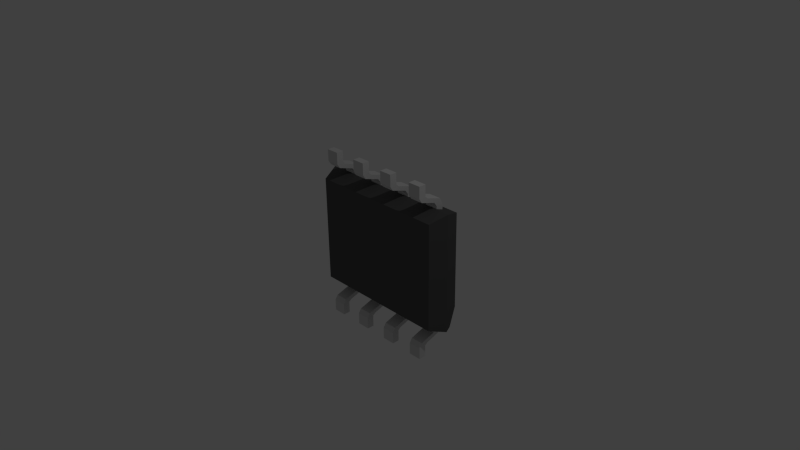 # Source: L5973d_SO8.blend  (saved by Blender 2.73.0; exported with 4.5.12 LTS)
import bpy
from mathutils import Matrix  # noqa: F401  (used for matrix-valued properties, if any)

bpy.ops.wm.read_factory_settings(use_empty=True)
scene = bpy.context.scene
scene.name = 'Scene'

# ---- collections
col_collection_1 = bpy.data.collections.new('Collection 1'); scene.collection.children.link(col_collection_1)

# ---- materials (node trees are filled in below, after node groups)
mat_text = bpy.data.materials.new('Text')
mat_text.alpha_threshold = 0.0
mat_text.use_transparent_shadow = False
mat_text.diffuse_color = (1.0, 1.0, 1.0, 1.0)
mat_text.roughness = 0.5
mat_shape_010 = bpy.data.materials.new('Shape.010')
mat_shape_010.alpha_threshold = 0.0
mat_shape_010.use_transparent_shadow = False
mat_shape_010.diffuse_color = (0.1, 0.1, 0.1, 1.0)
mat_shape_010.specular_color = (0.1, 0.1, 0.1)
mat_shape_010.roughness = 0.5
mat_shape_009 = bpy.data.materials.new('Shape.009')
mat_shape_009.alpha_threshold = 0.0
mat_shape_009.use_transparent_shadow = False
mat_shape_009.diffuse_color = (0.7, 0.7, 0.7, 1.0)
mat_shape_009.specular_color = (0.7, 0.7, 0.7)
mat_shape_009.roughness = 0.5
mat_shape_008 = bpy.data.materials.new('Shape.008')
mat_shape_008.alpha_threshold = 0.0
mat_shape_008.use_transparent_shadow = False
mat_shape_008.diffuse_color = (0.7, 0.7, 0.7, 1.0)
mat_shape_008.specular_color = (0.7, 0.7, 0.7)
mat_shape_008.roughness = 0.5
mat_shape_007 = bpy.data.materials.new('Shape.007')
mat_shape_007.alpha_threshold = 0.0
mat_shape_007.use_transparent_shadow = False
mat_shape_007.diffuse_color = (0.7, 0.7, 0.7, 1.0)
mat_shape_007.specular_color = (0.7, 0.7, 0.7)
mat_shape_007.roughness = 0.5
mat_shape_006 = bpy.data.materials.new('Shape.006')
mat_shape_006.alpha_threshold = 0.0
mat_shape_006.use_transparent_shadow = False
mat_shape_006.diffuse_color = (0.7, 0.7, 0.7, 1.0)
mat_shape_006.specular_color = (0.7, 0.7, 0.7)
mat_shape_006.roughness = 0.5
mat_shape_005 = bpy.data.materials.new('Shape.005')
mat_shape_005.alpha_threshold = 0.0
mat_shape_005.use_transparent_shadow = False
mat_shape_005.diffuse_color = (0.7, 0.7, 0.7, 1.0)
mat_shape_005.specular_color = (0.7, 0.7, 0.7)
mat_shape_005.roughness = 0.5
mat_shape_004 = bpy.data.materials.new('Shape.004')
mat_shape_004.alpha_threshold = 0.0
mat_shape_004.use_transparent_shadow = False
mat_shape_004.diffuse_color = (0.7, 0.7, 0.7, 1.0)
mat_shape_004.specular_color = (0.7, 0.7, 0.7)
mat_shape_004.roughness = 0.5
mat_shape_003 = bpy.data.materials.new('Shape.003')
mat_shape_003.alpha_threshold = 0.0
mat_shape_003.use_transparent_shadow = False
mat_shape_003.diffuse_color = (0.7, 0.7, 0.7, 1.0)
mat_shape_003.specular_color = (0.7, 0.7, 0.7)
mat_shape_003.roughness = 0.5
mat_shape_002 = bpy.data.materials.new('Shape.002')
mat_shape_002.alpha_threshold = 0.0
mat_shape_002.use_transparent_shadow = False
mat_shape_002.diffuse_color = (0.7, 0.7, 0.7, 1.0)
mat_shape_002.specular_color = (0.7, 0.7, 0.7)
mat_shape_002.roughness = 0.5
mat_shape_001 = bpy.data.materials.new('Shape.001')
mat_shape_001.alpha_threshold = 0.0
mat_shape_001.use_transparent_shadow = False
mat_shape_001.diffuse_color = (1.0, 1.0, 1.0, 1.0)
mat_shape_001.roughness = 0.5

# ---- material node trees

# ---- world
world_world = bpy.data.worlds.new('World'); scene.world = world_world
world_world.color = (0.05088, 0.05088, 0.05088)
world_world.use_sun_shadow = False
world_world.sun_shadow_jitter_overblur = 0.0
world_world.cycles.sampling_method = 'MANUAL'
world_world.cycles.sample_map_resolution = 256

# ---- cameras
cam_camera = bpy.data.cameras.new('Camera')
cam_camera.clip_end = 100.0
cam_camera.lens = 35.0
cam_camera.sensor_width = 32.0
cam_camera.sensor_height = 18.0
cam_camera.ortho_scale = 7.314
cam_camera.dof.focus_distance = 0.0
cam_camera.dof.aperture_fstop = 128.0

# ---- lights
light_lamp = bpy.data.lights.new('Lamp', 'POINT')
light_lamp.transmission_factor = 0.0
light_lamp.cutoff_distance = 30.0
light_lamp.energy = 100.0
light_lamp.shadow_buffer_clip_start = 1.001
light_lamp.shadow_soft_size = 0.1
light_lamp.shadow_maximum_resolution = 0.006
light_lamp.use_absolute_resolution = True
light_lamp.cycles.use_multiple_importance_sampling = False

# ---- meshes
me_shapeindexedfaceset = bpy.data.meshes.new('ShapeIndexedFaceSet')
me_shapeindexedfaceset.from_pydata([(0.0, 0.0, 0.0), (-1.052, -0.8233, 0.2718), (-1.052, 0.8316, 0.2718), (1.052, 0.8316, 0.2718), (1.052, -0.8233, 0.2718), (-1.052, -0.8233, 0.2718), (-1.052, 0.8316, 0.2718), (1.052, 0.8316, 0.2718), (1.052, -0.8233, 0.2718), (-0.9655, 0.7488, 0.5104), (-0.9655, -0.5814, 0.5104), (0.9655, -0.5814, 0.5104), (0.9655, 0.7488, 0.5104), (-0.9655, -0.7405, 0.0332), (-0.9655, 0.7488, 0.0332), (0.9655, 0.7488, 0.0332), (0.9655, -0.7405, 0.0332), (-1.009, -0.8084, 0.3735), (1.009, -0.8084, 0.3735)], [], [(1, 2, 6, 5), (1, 4, 18, 17), (1, 5, 8, 4), (1, 17, 10), (1, 10, 9), (1, 9, 2), (2, 3, 7, 6), (2, 9, 12, 3), (3, 4, 8, 7), (3, 12, 11), (3, 11, 18), (3, 18, 4), (5, 6, 14, 13), (5, 13, 16, 8), (6, 7, 15, 14), (7, 8, 16, 15), (9, 10, 11, 12), (10, 17, 18, 11), (13, 14, 15, 16)])
me_shapeindexedfaceset.materials.append(mat_shape_010)
me_shapeindexedfaceset.use_remesh_preserve_volume = False
me_shapeindexedfaceset.use_remesh_preserve_attributes = False
me_shapeindexedfaceset.use_mirror_vertex_groups = False
me_shapeindexedfaceset.update()
me_shapeindexedfaceset_010 = bpy.data.meshes.new('ShapeIndexedFaceSet.010')
me_shapeindexedfaceset_010.from_pydata([(0.0, 0.0, 0.0), (0.16, -1.21, 0.1), (0.16, -0.68, 0.39), (0.34, -0.68, 0.39), (0.34, -1.21, 0.1), (0.16, -1.21, 0.0), (0.16, -0.68, 0.29), (0.34, -0.68, 0.29), (0.34, -1.21, 0.0), (0.16, -1.049, 0.1), (0.16, -1.018, 0.14), (0.16, -0.952, 0.35), (0.16, -0.866, 0.39), (0.34, -0.866, 0.39), (0.34, -0.952, 0.35), (0.34, -1.018, 0.14), (0.34, -1.049, 0.1), (0.16, -1.049, 0.0), (0.16, -0.988, 0.04), (0.16, -0.922, 0.25), (0.16, -0.866, 0.29), (0.34, -0.866, 0.29), (0.34, -0.922, 0.25), (0.34, -0.988, 0.04), (0.34, -1.049, 0.0)], [], [(1, 4, 16, 9), (1, 5, 8, 4), (1, 9, 17, 5), (2, 3, 7, 6), (2, 6, 20, 12), (2, 12, 13, 3), (3, 13, 21, 7), (4, 8, 24, 16), (5, 17, 24, 8), (6, 7, 21, 20), (9, 10, 18, 17), (9, 16, 15, 10), (10, 11, 19, 18), (10, 15, 14, 11), (11, 12, 20, 19), (11, 14, 13, 12), (13, 14, 22, 21), (14, 15, 23, 22), (15, 16, 24, 23), (17, 18, 23, 24), (18, 19, 22, 23), (19, 20, 21, 22)])
me_shapeindexedfaceset_010.materials.append(mat_shape_009)
me_shapeindexedfaceset_010.use_remesh_preserve_volume = False
me_shapeindexedfaceset_010.use_remesh_preserve_attributes = False
me_shapeindexedfaceset_010.use_mirror_vertex_groups = False
me_shapeindexedfaceset_010.update()
me_shapeindexedfaceset_009 = bpy.data.meshes.new('ShapeIndexedFaceSet.009')
me_shapeindexedfaceset_009.from_pydata([(0.0, 0.0, 0.0), (0.66, -1.21, 0.1), (0.66, -0.68, 0.39), (0.84, -0.68, 0.39), (0.84, -1.21, 0.1), (0.66, -1.21, 0.0), (0.66, -0.68, 0.29), (0.84, -0.68, 0.29), (0.84, -1.21, 0.0), (0.66, -1.049, 0.1), (0.66, -1.018, 0.14), (0.66, -0.952, 0.35), (0.66, -0.866, 0.39), (0.84, -0.866, 0.39), (0.84, -0.952, 0.35), (0.84, -1.018, 0.14), (0.84, -1.049, 0.1), (0.66, -1.049, 0.0), (0.66, -0.988, 0.04), (0.66, -0.922, 0.25), (0.66, -0.866, 0.29), (0.84, -0.866, 0.29), (0.84, -0.922, 0.25), (0.84, -0.988, 0.04), (0.84, -1.049, 0.0)], [], [(1, 4, 16, 9), (1, 5, 8, 4), (1, 9, 17, 5), (2, 3, 7, 6), (2, 6, 20, 12), (2, 12, 13, 3), (3, 13, 21, 7), (4, 8, 24, 16), (5, 17, 24, 8), (6, 7, 21, 20), (9, 10, 18, 17), (9, 16, 15, 10), (10, 11, 19, 18), (10, 15, 14, 11), (11, 12, 20, 19), (11, 14, 13, 12), (13, 14, 22, 21), (14, 15, 23, 22), (15, 16, 24, 23), (17, 18, 23, 24), (18, 19, 22, 23), (19, 20, 21, 22)])
me_shapeindexedfaceset_009.materials.append(mat_shape_008)
me_shapeindexedfaceset_009.use_remesh_preserve_volume = False
me_shapeindexedfaceset_009.use_remesh_preserve_attributes = False
me_shapeindexedfaceset_009.use_mirror_vertex_groups = False
me_shapeindexedfaceset_009.update()
me_shapeindexedfaceset_008 = bpy.data.meshes.new('ShapeIndexedFaceSet.008')
me_shapeindexedfaceset_008.from_pydata([(0.0, 0.0, 0.0), (-0.84, -1.21, 0.1), (-0.84, -0.68, 0.39), (-0.66, -0.68, 0.39), (-0.66, -1.21, 0.1), (-0.84, -1.21, 0.0), (-0.84, -0.68, 0.29), (-0.66, -0.68, 0.29), (-0.66, -1.21, 0.0), (-0.84, -1.049, 0.1), (-0.84, -1.018, 0.14), (-0.84, -0.952, 0.35), (-0.84, -0.866, 0.39), (-0.66, -0.866, 0.39), (-0.66, -0.952, 0.35), (-0.66, -1.018, 0.14), (-0.66, -1.049, 0.1), (-0.84, -1.049, 0.0), (-0.84, -0.988, 0.04), (-0.84, -0.922, 0.25), (-0.84, -0.866, 0.29), (-0.66, -0.866, 0.29), (-0.66, -0.922, 0.25), (-0.66, -0.988, 0.04), (-0.66, -1.049, 0.0)], [], [(1, 4, 16, 9), (1, 5, 8, 4), (1, 9, 17, 5), (2, 3, 7, 6), (2, 6, 20, 12), (2, 12, 13, 3), (3, 13, 21, 7), (4, 8, 24, 16), (5, 17, 24, 8), (6, 7, 21, 20), (9, 10, 18, 17), (9, 16, 15, 10), (10, 11, 19, 18), (10, 15, 14, 11), (11, 12, 20, 19), (11, 14, 13, 12), (13, 14, 22, 21), (14, 15, 23, 22), (15, 16, 24, 23), (17, 18, 23, 24), (18, 19, 22, 23), (19, 20, 21, 22)])
me_shapeindexedfaceset_008.materials.append(mat_shape_007)
me_shapeindexedfaceset_008.use_remesh_preserve_volume = False
me_shapeindexedfaceset_008.use_remesh_preserve_attributes = False
me_shapeindexedfaceset_008.use_mirror_vertex_groups = False
me_shapeindexedfaceset_008.update()
me_shapeindexedfaceset_007 = bpy.data.meshes.new('ShapeIndexedFaceSet.007')
me_shapeindexedfaceset_007.from_pydata([(0.0, 0.0, 0.0), (-0.34, -1.21, 0.1), (-0.34, -0.68, 0.39), (-0.16, -0.68, 0.39), (-0.16, -1.21, 0.1), (-0.34, -1.21, 0.0), (-0.34, -0.68, 0.29), (-0.16, -0.68, 0.29), (-0.16, -1.21, 0.0), (-0.34, -1.049, 0.1), (-0.34, -1.018, 0.14), (-0.34, -0.952, 0.35), (-0.34, -0.866, 0.39), (-0.16, -0.866, 0.39), (-0.16, -0.952, 0.35), (-0.16, -1.018, 0.14), (-0.16, -1.049, 0.1), (-0.34, -1.049, 0.0), (-0.34, -0.988, 0.04), (-0.34, -0.922, 0.25), (-0.34, -0.866, 0.29), (-0.16, -0.866, 0.29), (-0.16, -0.922, 0.25), (-0.16, -0.988, 0.04), (-0.16, -1.049, 0.0)], [], [(1, 4, 16, 9), (1, 5, 8, 4), (1, 9, 17, 5), (2, 3, 7, 6), (2, 6, 20, 12), (2, 12, 13, 3), (3, 13, 21, 7), (4, 8, 24, 16), (5, 17, 24, 8), (6, 7, 21, 20), (9, 10, 18, 17), (9, 16, 15, 10), (10, 11, 19, 18), (10, 15, 14, 11), (11, 12, 20, 19), (11, 14, 13, 12), (13, 14, 22, 21), (14, 15, 23, 22), (15, 16, 24, 23), (17, 18, 23, 24), (18, 19, 22, 23), (19, 20, 21, 22)])
me_shapeindexedfaceset_007.materials.append(mat_shape_006)
me_shapeindexedfaceset_007.use_remesh_preserve_volume = False
me_shapeindexedfaceset_007.use_remesh_preserve_attributes = False
me_shapeindexedfaceset_007.use_mirror_vertex_groups = False
me_shapeindexedfaceset_007.update()
me_shapeindexedfaceset_006 = bpy.data.meshes.new('ShapeIndexedFaceSet.006')
me_shapeindexedfaceset_006.from_pydata([(0.0, 0.0, 0.0), (0.84, 1.21, 0.1), (0.84, 0.68, 0.39), (0.66, 0.68, 0.39), (0.66, 1.21, 0.1), (0.84, 1.21, 0.0), (0.84, 0.68, 0.29), (0.66, 0.68, 0.29), (0.66, 1.21, 0.0), (0.84, 1.049, 0.1), (0.84, 1.018, 0.14), (0.84, 0.952, 0.35), (0.84, 0.866, 0.39), (0.66, 0.866, 0.39), (0.66, 0.952, 0.35), (0.66, 1.018, 0.14), (0.66, 1.049, 0.1), (0.84, 1.049, 0.0), (0.84, 0.988, 0.04), (0.84, 0.922, 0.25), (0.84, 0.866, 0.29), (0.66, 0.866, 0.29), (0.66, 0.922, 0.25), (0.66, 0.988, 0.04), (0.66, 1.049, 0.0)], [], [(1, 4, 16, 9), (1, 5, 8, 4), (1, 9, 17, 5), (2, 3, 7, 6), (2, 6, 20, 12), (2, 12, 13, 3), (3, 13, 21, 7), (4, 8, 24, 16), (5, 17, 24, 8), (6, 7, 21, 20), (9, 10, 18, 17), (9, 16, 15, 10), (10, 11, 19, 18), (10, 15, 14, 11), (11, 12, 20, 19), (11, 14, 13, 12), (13, 14, 22, 21), (14, 15, 23, 22), (15, 16, 24, 23), (17, 18, 23, 24), (18, 19, 22, 23), (19, 20, 21, 22)])
me_shapeindexedfaceset_006.materials.append(mat_shape_005)
me_shapeindexedfaceset_006.use_remesh_preserve_volume = False
me_shapeindexedfaceset_006.use_remesh_preserve_attributes = False
me_shapeindexedfaceset_006.use_mirror_vertex_groups = False
me_shapeindexedfaceset_006.update()
me_shapeindexedfaceset_005 = bpy.data.meshes.new('ShapeIndexedFaceSet.005')
me_shapeindexedfaceset_005.from_pydata([(0.0, 0.0, 0.0), (0.34, 1.21, 0.1), (0.34, 0.68, 0.39), (0.16, 0.68, 0.39), (0.16, 1.21, 0.1), (0.34, 1.21, 0.0), (0.34, 0.68, 0.29), (0.16, 0.68, 0.29), (0.16, 1.21, 0.0), (0.34, 1.049, 0.1), (0.34, 1.018, 0.14), (0.34, 0.952, 0.35), (0.34, 0.866, 0.39), (0.16, 0.866, 0.39), (0.16, 0.952, 0.35), (0.16, 1.018, 0.14), (0.16, 1.049, 0.1), (0.34, 1.049, 0.0), (0.34, 0.988, 0.04), (0.34, 0.922, 0.25), (0.34, 0.866, 0.29), (0.16, 0.866, 0.29), (0.16, 0.922, 0.25), (0.16, 0.988, 0.04), (0.16, 1.049, 0.0)], [], [(1, 4, 16, 9), (1, 5, 8, 4), (1, 9, 17, 5), (2, 3, 7, 6), (2, 6, 20, 12), (2, 12, 13, 3), (3, 13, 21, 7), (4, 8, 24, 16), (5, 17, 24, 8), (6, 7, 21, 20), (9, 10, 18, 17), (9, 16, 15, 10), (10, 11, 19, 18), (10, 15, 14, 11), (11, 12, 20, 19), (11, 14, 13, 12), (13, 14, 22, 21), (14, 15, 23, 22), (15, 16, 24, 23), (17, 18, 23, 24), (18, 19, 22, 23), (19, 20, 21, 22)])
me_shapeindexedfaceset_005.materials.append(mat_shape_004)
me_shapeindexedfaceset_005.use_remesh_preserve_volume = False
me_shapeindexedfaceset_005.use_remesh_preserve_attributes = False
me_shapeindexedfaceset_005.use_mirror_vertex_groups = False
me_shapeindexedfaceset_005.update()
me_shapeindexedfaceset_004 = bpy.data.meshes.new('ShapeIndexedFaceSet.004')
me_shapeindexedfaceset_004.from_pydata([(0.0, 0.0, 0.0), (-0.16, 1.21, 0.1), (-0.16, 0.68, 0.39), (-0.34, 0.68, 0.39), (-0.34, 1.21, 0.1), (-0.16, 1.21, 0.0), (-0.16, 0.68, 0.29), (-0.34, 0.68, 0.29), (-0.34, 1.21, 0.0), (-0.16, 1.049, 0.1), (-0.16, 1.018, 0.14), (-0.16, 0.952, 0.35), (-0.16, 0.866, 0.39), (-0.34, 0.866, 0.39), (-0.34, 0.952, 0.35), (-0.34, 1.018, 0.14), (-0.34, 1.049, 0.1), (-0.16, 1.049, 0.0), (-0.16, 0.988, 0.04), (-0.16, 0.922, 0.25), (-0.16, 0.866, 0.29), (-0.34, 0.866, 0.29), (-0.34, 0.922, 0.25), (-0.34, 0.988, 0.04), (-0.34, 1.049, 0.0)], [], [(1, 4, 16, 9), (1, 5, 8, 4), (1, 9, 17, 5), (2, 3, 7, 6), (2, 6, 20, 12), (2, 12, 13, 3), (3, 13, 21, 7), (4, 8, 24, 16), (5, 17, 24, 8), (6, 7, 21, 20), (9, 10, 18, 17), (9, 16, 15, 10), (10, 11, 19, 18), (10, 15, 14, 11), (11, 12, 20, 19), (11, 14, 13, 12), (13, 14, 22, 21), (14, 15, 23, 22), (15, 16, 24, 23), (17, 18, 23, 24), (18, 19, 22, 23), (19, 20, 21, 22)])
me_shapeindexedfaceset_004.materials.append(mat_shape_003)
me_shapeindexedfaceset_004.use_remesh_preserve_volume = False
me_shapeindexedfaceset_004.use_remesh_preserve_attributes = False
me_shapeindexedfaceset_004.use_mirror_vertex_groups = False
me_shapeindexedfaceset_004.update()
me_shapeindexedfaceset_003 = bpy.data.meshes.new('ShapeIndexedFaceSet.003')
me_shapeindexedfaceset_003.from_pydata([(0.0, 0.0, 0.0), (-0.66, 1.21, 0.1), (-0.66, 0.68, 0.39), (-0.84, 0.68, 0.39), (-0.84, 1.21, 0.1), (-0.66, 1.21, 0.0), (-0.66, 0.68, 0.29), (-0.84, 0.68, 0.29), (-0.84, 1.21, 0.0), (-0.66, 1.049, 0.1), (-0.66, 1.018, 0.14), (-0.66, 0.952, 0.35), (-0.66, 0.866, 0.39), (-0.84, 0.866, 0.39), (-0.84, 0.952, 0.35), (-0.84, 1.018, 0.14), (-0.84, 1.049, 0.1), (-0.66, 1.049, 0.0), (-0.66, 0.988, 0.04), (-0.66, 0.922, 0.25), (-0.66, 0.866, 0.29), (-0.84, 0.866, 0.29), (-0.84, 0.922, 0.25), (-0.84, 0.988, 0.04), (-0.84, 1.049, 0.0)], [], [(1, 4, 16, 9), (1, 5, 8, 4), (1, 9, 17, 5), (2, 3, 7, 6), (2, 6, 20, 12), (2, 12, 13, 3), (3, 13, 21, 7), (4, 8, 24, 16), (5, 17, 24, 8), (6, 7, 21, 20), (9, 10, 18, 17), (9, 16, 15, 10), (10, 11, 19, 18), (10, 15, 14, 11), (11, 12, 20, 19), (11, 14, 13, 12), (13, 14, 22, 21), (14, 15, 23, 22), (15, 16, 24, 23), (17, 18, 23, 24), (18, 19, 22, 23), (19, 20, 21, 22)])
me_shapeindexedfaceset_003.materials.append(mat_shape_002)
me_shapeindexedfaceset_003.use_remesh_preserve_volume = False
me_shapeindexedfaceset_003.use_remesh_preserve_attributes = False
me_shapeindexedfaceset_003.use_mirror_vertex_groups = False
me_shapeindexedfaceset_003.update()
me_shapeindexedfaceset_002 = bpy.data.meshes.new('ShapeIndexedFaceSet.002')
me_shapeindexedfaceset_002.from_pydata([(0.0, 0.0, 0.0), (-0.47, -0.37, 0.514), (-0.4814, -0.4274, 0.514), (-0.5139, -0.4761, 0.514), (-0.5626, -0.5086, 0.514), (-0.62, -0.52, 0.514), (-0.6774, -0.5086, 0.514), (-0.7261, -0.4761, 0.514), (-0.7586, -0.4274, 0.514), (-0.77, -0.37, 0.514), (-0.7586, -0.3126, 0.514), (-0.7261, -0.2639, 0.514), (-0.6774, -0.2314, 0.514), (-0.62, -0.22, 0.514), (-0.5626, -0.2314, 0.514), (-0.5139, -0.2639, 0.514), (-0.4814, -0.3126, 0.514), (-0.47, -0.37, 0.4613), (-0.4814, -0.4274, 0.4613), (-0.5139, -0.4761, 0.4613), (-0.5626, -0.5086, 0.4613), (-0.62, -0.52, 0.4613), (-0.6774, -0.5086, 0.4613), (-0.7261, -0.4761, 0.4613), (-0.7586, -0.4274, 0.4613), (-0.77, -0.37, 0.4613), (-0.7586, -0.3126, 0.4613), (-0.7261, -0.2639, 0.4613), (-0.6774, -0.2314, 0.4613), (-0.62, -0.22, 0.4613), (-0.5626, -0.2314, 0.4613), (-0.5139, -0.2639, 0.4613), (-0.4814, -0.3126, 0.4613)], [], [(1, 2, 18, 17), (1, 16, 15), (1, 15, 14), (1, 14, 13), (1, 13, 12), (1, 12, 11), (1, 11, 10), (1, 10, 9), (1, 9, 8), (1, 8, 7), (1, 7, 6), (1, 6, 5), (1, 5, 4), (1, 4, 3), (1, 3, 2), (1, 17, 32, 16), (2, 3, 19, 18), (3, 4, 20, 19), (4, 5, 21, 20), (5, 6, 22, 21), (6, 7, 23, 22), (7, 8, 24, 23), (8, 9, 25, 24), (9, 10, 26, 25), (10, 11, 27, 26), (11, 12, 28, 27), (12, 13, 29, 28), (13, 14, 30, 29), (14, 15, 31, 30), (15, 16, 32, 31), (17, 18, 19), (17, 19, 20), (17, 20, 21), (17, 21, 22), (17, 22, 23), (17, 23, 24), (17, 24, 25), (17, 25, 26), (17, 26, 27), (17, 27, 28), (17, 28, 29), (17, 29, 30), (17, 30, 31), (17, 31, 32)])
me_shapeindexedfaceset_002.materials.append(mat_shape_001)
me_shapeindexedfaceset_002.use_remesh_preserve_volume = False
me_shapeindexedfaceset_002.use_remesh_preserve_attributes = False
me_shapeindexedfaceset_002.use_mirror_vertex_groups = False
me_shapeindexedfaceset_002.update()

# ---- curves / text
txt_text = bpy.data.curves.new('Text', 'FONT')
txt_text.dimensions = '2D'
txt_text.body = 'L5973d'
txt_text.materials.append(mat_text)
txt_text.use_path_clamp = True
txt_text.bevel_resolution = 0
txt_text.extrude = 0.015

# ---- objects
ob_l5973d = bpy.data.objects.new('L5973d', txt_text)
ob_shapeindexedfaceset_010 = bpy.data.objects.new('ShapeIndexedFaceSet.010', me_shapeindexedfaceset)
ob_shapeindexedfaceset_009 = bpy.data.objects.new('ShapeIndexedFaceSet.009', me_shapeindexedfaceset_010)
ob_shapeindexedfaceset_008 = bpy.data.objects.new('ShapeIndexedFaceSet.008', me_shapeindexedfaceset_009)
ob_shapeindexedfaceset_007 = bpy.data.objects.new('ShapeIndexedFaceSet.007', me_shapeindexedfaceset_008)
ob_shapeindexedfaceset_006 = bpy.data.objects.new('ShapeIndexedFaceSet.006', me_shapeindexedfaceset_007)
ob_shapeindexedfaceset_005 = bpy.data.objects.new('ShapeIndexedFaceSet.005', me_shapeindexedfaceset_006)
ob_shapeindexedfaceset_004 = bpy.data.objects.new('ShapeIndexedFaceSet.004', me_shapeindexedfaceset_005)
ob_shapeindexedfaceset_003 = bpy.data.objects.new('ShapeIndexedFaceSet.003', me_shapeindexedfaceset_004)
ob_shapeindexedfaceset_002 = bpy.data.objects.new('ShapeIndexedFaceSet.002', me_shapeindexedfaceset_003)
ob_shapeindexedfaceset_001 = bpy.data.objects.new('ShapeIndexedFaceSet.001', me_shapeindexedfaceset_002)
ob_lamp = bpy.data.objects.new('Lamp', light_lamp)
ob_camera = bpy.data.objects.new('Camera', cam_camera)

# ---- transforms, parenting, visibility, modifiers, constraints
ob_l5973d.location = (0.8207, 0.5071, -0.06436)
ob_l5973d.rotation_euler = (1.571, 0.0, 3.142)
ob_l5973d.scale = (0.5602, 0.5602, 0.5602)
ob_l5973d.lineart.crease_threshold = 0.0
ob_shapeindexedfaceset_010.location = (0.0, 0.0, 0.0)
ob_shapeindexedfaceset_010.rotation_euler = (1.571, -0.0, 3.142)
ob_shapeindexedfaceset_010.lineart.crease_threshold = 0.0
ob_shapeindexedfaceset_009.location = (0.0, 0.0, 0.0)
ob_shapeindexedfaceset_009.rotation_euler = (1.571, -0.0, 3.142)
ob_shapeindexedfaceset_009.lineart.crease_threshold = 0.0
ob_shapeindexedfaceset_008.location = (0.0, 0.0, 0.0)
ob_shapeindexedfaceset_008.rotation_euler = (1.571, -0.0, 3.142)
ob_shapeindexedfaceset_008.lineart.crease_threshold = 0.0
ob_shapeindexedfaceset_007.location = (0.0, 0.0, 0.0)
ob_shapeindexedfaceset_007.rotation_euler = (1.571, -0.0, 3.142)
ob_shapeindexedfaceset_007.lineart.crease_threshold = 0.0
ob_shapeindexedfaceset_006.location = (0.0, 0.0, 0.0)
ob_shapeindexedfaceset_006.rotation_euler = (1.571, -0.0, 3.142)
ob_shapeindexedfaceset_006.lineart.crease_threshold = 0.0
ob_shapeindexedfaceset_005.location = (0.0, 0.0, 0.0)
ob_shapeindexedfaceset_005.rotation_euler = (1.571, -0.0, 3.142)
ob_shapeindexedfaceset_005.lineart.crease_threshold = 0.0
ob_shapeindexedfaceset_004.location = (0.0, 0.0, 0.0)
ob_shapeindexedfaceset_004.rotation_euler = (1.571, -0.0, 3.142)
ob_shapeindexedfaceset_004.lineart.crease_threshold = 0.0
ob_shapeindexedfaceset_003.location = (0.0, 0.0, 0.0)
ob_shapeindexedfaceset_003.rotation_euler = (1.571, -0.0, 3.142)
ob_shapeindexedfaceset_003.lineart.crease_threshold = 0.0
ob_shapeindexedfaceset_002.location = (0.0, 0.0, 0.0)
ob_shapeindexedfaceset_002.rotation_euler = (1.571, -0.0, 3.142)
ob_shapeindexedfaceset_002.lineart.crease_threshold = 0.0
ob_shapeindexedfaceset_001.location = (0.0, 0.0, 0.0)
ob_shapeindexedfaceset_001.rotation_euler = (1.571, -0.0, 3.142)
ob_shapeindexedfaceset_001.lineart.crease_threshold = 0.0
ob_lamp.location = (4.076, 1.005, 5.904)
ob_lamp.rotation_euler = (0.6503, 0.05522, 1.866)
ob_lamp.lock_rotations_4d = False
ob_lamp.empty_display_type = 'ARROWS'
ob_lamp.color = (0.0, 0.0, 0.0, 0.0)
ob_lamp.lineart.crease_threshold = 0.0
ob_camera.location = (7.481, -6.508, 5.344)
ob_camera.rotation_euler = (1.109, 0.01082, 0.8149)
ob_camera.lock_rotations_4d = False
ob_camera.empty_display_type = 'ARROWS'
ob_camera.color = (0.0, 0.0, 0.0, 0.0)
ob_camera.display_type = 'WIRE'
ob_camera.lineart.crease_threshold = 0.0

# ---- collection membership
col_collection_1.objects.link(ob_l5973d)
col_collection_1.objects.link(ob_shapeindexedfaceset_010)
col_collection_1.objects.link(ob_shapeindexedfaceset_009)
col_collection_1.objects.link(ob_shapeindexedfaceset_008)
col_collection_1.objects.link(ob_shapeindexedfaceset_007)
col_collection_1.objects.link(ob_shapeindexedfaceset_006)
col_collection_1.objects.link(ob_shapeindexedfaceset_005)
col_collection_1.objects.link(ob_shapeindexedfaceset_004)
col_collection_1.objects.link(ob_shapeindexedfaceset_003)
col_collection_1.objects.link(ob_shapeindexedfaceset_002)
col_collection_1.objects.link(ob_shapeindexedfaceset_001)
col_collection_1.objects.link(ob_lamp)
col_collection_1.objects.link(ob_camera)

# ---- scene / render settings (as saved in the file)
scene.camera = ob_camera
scene.frame_start = 1; scene.frame_end = 250; scene.frame_set(1)
scene.render.engine = 'BLENDER_EEVEE_NEXT'
scene.render.image_settings.compression = 50
scene.render.resolution_percentage = 50
scene.render.dither_intensity = 0.0
scene.cycles.use_denoising = False
scene.cycles.samples = 10
scene.cycles.sampling_pattern = 'TABULATED_SOBOL'
scene.cycles.light_sampling_threshold = 0.0
scene.cycles.use_adaptive_sampling = False
scene.cycles.use_light_tree = False
scene.cycles.blur_glossy = 0.0
scene.cycles.pixel_filter_type = 'GAUSSIAN'
scene.cycles.sample_clamp_indirect = 0.0
scene.view_settings.view_transform = 'Standard'
bpy.context.view_layer.update()
